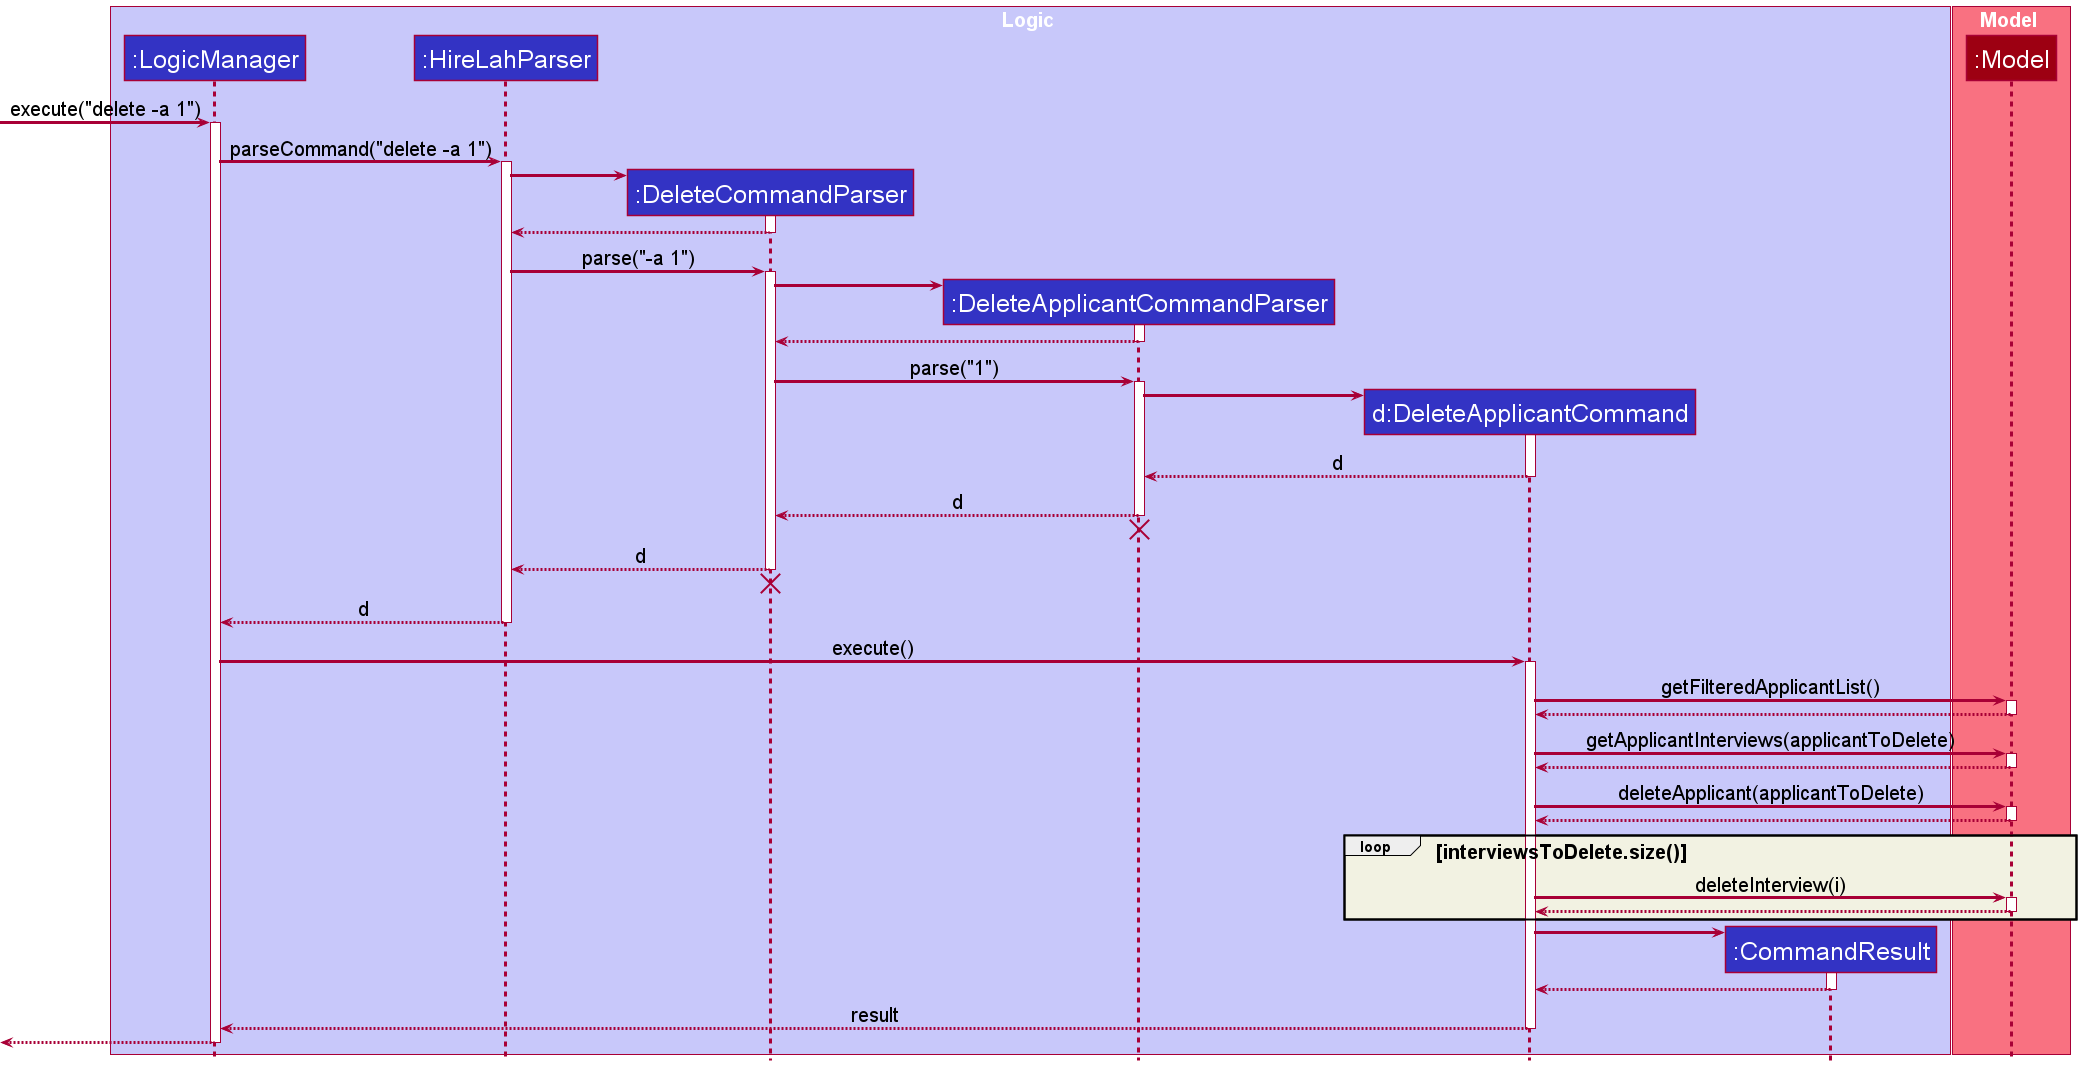

The diagram above was rendered by PlantUML. Its source (embedded in the PNG):
@startuml
!include style.puml

box Logic LOGIC_COLOR_T1
participant ":LogicManager" as LogicManager LOGIC_COLOR
participant ":HireLahParser" as HireLahParser LOGIC_COLOR
participant ":DeleteCommandParser" as DeleteCommandParser LOGIC_COLOR
participant ":DeleteApplicantCommandParser" as DeleteApplicantCommandParser LOGIC_COLOR
participant "d:DeleteApplicantCommand" as DeleteApplicantCommand LOGIC_COLOR
participant ":CommandResult" as CommandResult LOGIC_COLOR
end box

box Model MODEL_COLOR_T1
participant ":Model" as Model MODEL_COLOR
end box

[-> LogicManager : execute("delete -a 1")
activate LogicManager

LogicManager -> HireLahParser : parseCommand("delete -a 1")
activate HireLahParser

create DeleteCommandParser
HireLahParser -> DeleteCommandParser
activate DeleteCommandParser

DeleteCommandParser --> HireLahParser
deactivate DeleteCommandParser

HireLahParser -> DeleteCommandParser : parse("-a 1")
activate DeleteCommandParser

create DeleteApplicantCommandParser
DeleteCommandParser -> DeleteApplicantCommandParser
activate DeleteApplicantCommandParser

DeleteApplicantCommandParser --> DeleteCommandParser
deactivate DeleteApplicantCommandParser

DeleteCommandParser -> DeleteApplicantCommandParser : parse("1")
activate DeleteApplicantCommandParser

create DeleteApplicantCommand
DeleteApplicantCommandParser -> DeleteApplicantCommand
activate DeleteApplicantCommand

DeleteApplicantCommand --> DeleteApplicantCommandParser : d
deactivate DeleteApplicantCommand

DeleteApplicantCommandParser --> DeleteCommandParser : d
deactivate DeleteApplicantCommandParser
'Hidden arrow to position the destroy marker below the end of the activation bar.
DeleteApplicantCommandParser -[hidden]-> DeleteCommandParser
destroy DeleteApplicantCommandParser

DeleteCommandParser --> HireLahParser : d
deactivate DeleteCommandParser

'Hidden arrow to position the destroy marker below the end of the activation bar.
DeleteCommandParser -[hidden]-> HireLahParser
destroy DeleteCommandParser

HireLahParser --> LogicManager : d
deactivate HireLahParser

LogicManager -> DeleteApplicantCommand : execute()
activate DeleteApplicantCommand

DeleteApplicantCommand -> Model : getFilteredApplicantList()
activate Model
Model --> DeleteApplicantCommand
deactivate Model

DeleteApplicantCommand -> Model : getApplicantInterviews(applicantToDelete)
activate Model
Model --> DeleteApplicantCommand
deactivate Model

DeleteApplicantCommand -> Model : deleteApplicant(applicantToDelete)
activate Model
Model --> DeleteApplicantCommand
deactivate

loop interviewsToDelete.size()
    DeleteApplicantCommand -> Model : deleteInterview(i)
    activate Model
    Model --> DeleteApplicantCommand
    deactivate
end






create CommandResult
DeleteApplicantCommand -> CommandResult
activate CommandResult

CommandResult --> DeleteApplicantCommand
deactivate CommandResult

DeleteApplicantCommand --> LogicManager : result
deactivate DeleteApplicantCommand

[<--LogicManager
deactivate LogicManager
@enduml